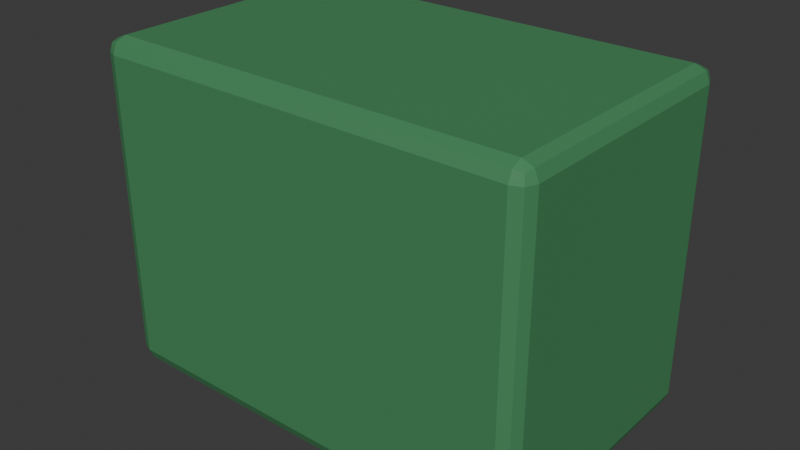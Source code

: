 # Source: Prop_Street_005.blend  (saved by Blender 5.1.30; exported with 4.5.12 LTS)
import bpy
from mathutils import Matrix  # noqa: F401  (used for matrix-valued properties, if any)

bpy.ops.wm.read_factory_settings(use_empty=True)
scene = bpy.context.scene
scene.name = 'Scene'

# ---- collections
col_collection = bpy.data.collections.new('Collection'); scene.collection.children.link(col_collection)

# ---- materials (node trees are filled in below, after node groups)
mat_mat_green = bpy.data.materials.new('MAT_Green')
mat_mat_green.diffuse_color = (0.06, 0.25, 0.1, 1.0)

# ---- material node trees
mat_mat_green.use_nodes = True; mat_mat_green.node_tree.nodes.clear()
_N = mat_mat_green.node_tree.nodes; _L = mat_mat_green.node_tree.links
n0 = _N.new('ShaderNodeBsdfPrincipled'); n0.name = 'Principled BSDF'; n0.location = (-200, 100)
n0.inputs[0].default_value = (0.06, 0.25, 0.1, 1.0)
n0.inputs[2].default_value = 0.65
n1 = _N.new('ShaderNodeOutputMaterial'); n1.name = 'Material Output'; n1.location = (200, 100)
_L.new(n0.outputs[0], n1.inputs[0])
n1.is_active_output = True

# ---- world
world_world = bpy.data.worlds.new('World'); scene.world = world_world
world_world.use_nodes = True; world_world.node_tree.nodes.clear()
_N = world_world.node_tree.nodes; _L = world_world.node_tree.links
n0 = _N.new('ShaderNodeOutputWorld'); n0.name = 'World Output'; n0.location = (200, 100)
n1 = _N.new('ShaderNodeBackground'); n1.name = 'Background'; n1.location = (-200, 100)
n1.inputs[0].default_value = (0.05088, 0.05088, 0.05088, 1.0)
_L.new(n1.outputs[0], n0.inputs[0])
n0.is_active_output = True
world_world.color = (0.05088, 0.05088, 0.05088)
world_world.sun_shadow_jitter_overblur = 0.0

# ---- meshes
me_cube = bpy.data.meshes.new('Cube')
me_cube.from_pydata([(-1.2, -0.75, -0.9), (-1.2, -0.75, 0.9), (-1.2, 0.75, -0.9), (-1.2, 0.75, 0.9), (1.2, -0.75, -0.9), (1.2, -0.75, 0.9), (1.2, 0.75, -0.9), (1.2, 0.75, 0.9)], [], [(0, 1, 3, 2), (2, 3, 7, 6), (6, 7, 5, 4), (4, 5, 1, 0), (2, 6, 4, 0), (7, 3, 1, 5)])
_uv = me_cube.uv_layers.new(name='UVMap')
_uv.uv.foreach_set('vector', [0.375, 0.0, 0.625, 0.0, 0.625, 0.25, 0.375, 0.25, 0.375, 0.25, 0.625, 0.25, 0.625, 0.5, 0.375, 0.5, 0.375, 0.5, 0.625, 0.5, 0.625, 0.75, 0.375, 0.75, 0.375, 0.75, 0.625, 0.75, 0.625, 1.0, 0.375, 1.0, 0.125, 0.5, 0.375, 0.5, 0.375, 0.75, 0.125, 0.75, 0.625, 0.5, 0.875, 0.5, 0.875, 0.75, 0.625, 0.75])
me_cube.materials.append(mat_mat_green)
me_cube.update()

# ---- objects
ob_prop_street_005 = bpy.data.objects.new('Prop_Street_005', me_cube)

# ---- transforms, parenting, visibility, modifiers, constraints
ob_prop_street_005.location = (0.0, 0.0, 0.9)
_m = ob_prop_street_005.modifiers.new('EdgeSoftness', 'BEVEL')
_m.width = 0.08
_m.width_pct = 0.08
_m.segments = 2

# ---- collection membership
col_collection.objects.link(ob_prop_street_005)

# ---- scene / render settings (as saved in the file)
scene.frame_start = 1; scene.frame_end = 250; scene.frame_set(1)
scene.render.engine = 'BLENDER_EEVEE_NEXT'
scene.render.bake_bias = 0.0
scene.render.bake_samples = 0
scene.cycles.sampling_pattern = 'TABULATED_SOBOL'
scene.eevee.use_volume_custom_range = False
bpy.context.view_layer.update()

# ---- added for rendering (the .blend has no active camera and no usable light): camera, sun
cam_auto = bpy.data.cameras.new('AutoCamera')
cam_auto.lens = 50.0
cam_auto.sensor_width = 36.0
cam_auto.clip_end = 1000.0
ob_auto_camera = bpy.data.objects.new('AutoCamera', cam_auto)
scene.collection.objects.link(ob_auto_camera)
ob_auto_camera.location = (3.1033, -3.72396, 3.38264)
ob_auto_camera.rotation_euler = (1.09748, -7.21219e-08, 0.694738)
scene.camera = ob_auto_camera
light_auto_sun = bpy.data.lights.new('AutoSun', 'SUN')
light_auto_sun.energy = 3.0
light_auto_sun.angle = 0.0523599
ob_auto_sun = bpy.data.objects.new('AutoSun', light_auto_sun)
scene.collection.objects.link(ob_auto_sun)
ob_auto_sun.rotation_euler = (0.872665, 0.174533, 0.523599)
bpy.context.view_layer.update()
